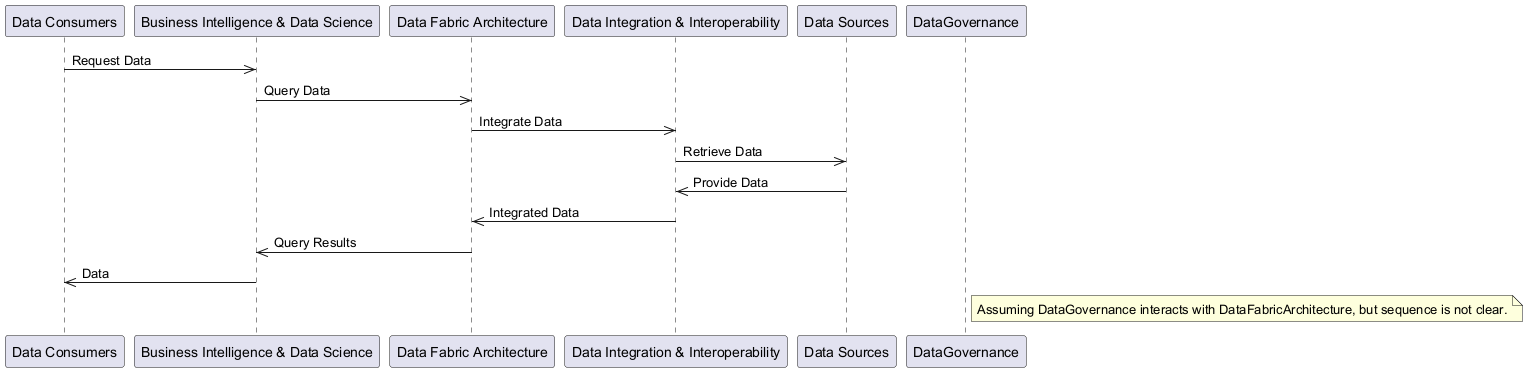

The diagram above was rendered by PlantUML. Its source (embedded in the PNG):
@startuml
participant DataConsumers as "Data Consumers"
participant BusinessIntelligenceAndDataScience as "Business Intelligence & Data Science"
participant DataFabricArchitecture as "Data Fabric Architecture"
participant DataIntegrationAndInteroperability as "Data Integration & Interoperability"
participant DataSources as "Data Sources"

DataConsumers ->> BusinessIntelligenceAndDataScience : Request Data
BusinessIntelligenceAndDataScience ->> DataFabricArchitecture : Query Data
DataFabricArchitecture ->> DataIntegrationAndInteroperability : Integrate Data
DataIntegrationAndInteroperability ->> DataSources : Retrieve Data
DataSources ->> DataIntegrationAndInteroperability : Provide Data
DataIntegrationAndInteroperability ->> DataFabricArchitecture : Integrated Data
DataFabricArchitecture ->> BusinessIntelligenceAndDataScience : Query Results
BusinessIntelligenceAndDataScience ->> DataConsumers : Data

note right of DataGovernance : Assuming DataGovernance interacts with DataFabricArchitecture, but sequence is not clear.
@enduml